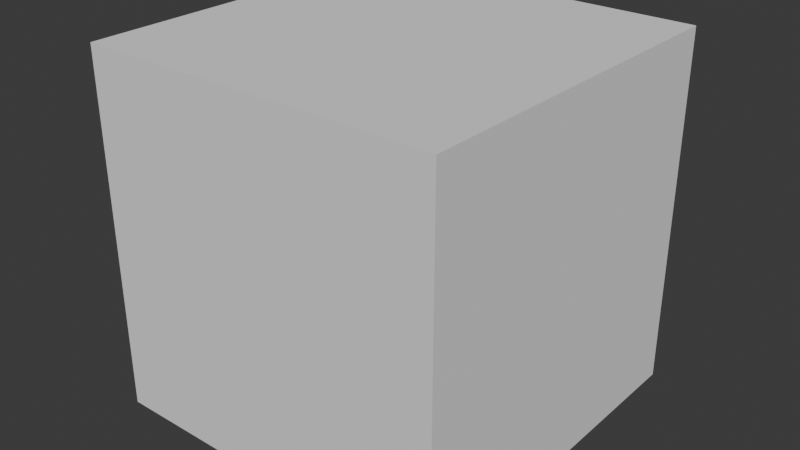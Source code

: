 # Source: blend.blend  (saved by Blender 4.2.66; exported with 4.5.12 LTS)
import bpy
from mathutils import Matrix  # noqa: F401  (used for matrix-valued properties, if any)

bpy.ops.wm.read_factory_settings(use_empty=True)
scene = bpy.context.scene
scene.name = 'Scene'

# ---- collections
col_collection = bpy.data.collections.new('Collection'); scene.collection.children.link(col_collection)

# ---- node groups
ng_006 = bpy.data.node_groups.new('几何节点.006', 'GeometryNodeTree')
_s = ng_006.interface.new_socket(name='几何数据', in_out='OUTPUT', socket_type='NodeSocketGeometry')
_s = ng_006.interface.new_socket(name='几何数据', in_out='INPUT', socket_type='NodeSocketGeometry')
ng_006.is_modifier = True
_N = ng_006.nodes; _L = ng_006.links
n0 = _N.new('NodeGroupInput'); n0.name = '组输入'; n0.location = (-372, -38)
n1 = _N.new('NodeGroupOutput'); n1.name = '组输出'; n1.location = (210, 16)
n2 = _N.new('GeometryNodeScaleElements'); n2.name = '缩放元素'; n2.location = (-122, 16)
n2.inputs[2].default_value = 2.0
n3 = _N.new('FunctionNodeInputVector'); n3.name = '矢量'; n3.location = (-363, -124)
n3.vector = (3.0, 0.0, 0.0)
n3.outputs[0].default_value = (0.0, 0.0, 0.0)
_L.new(n2.outputs[0], n1.inputs[0])
_L.new(n0.outputs[0], n2.inputs[0])
_L.new(n3.outputs[0], n2.inputs[3])
n1.is_active_output = True

# ---- world
world_world = bpy.data.worlds.new('World'); scene.world = world_world
world_world.use_nodes = True; world_world.node_tree.nodes.clear()
_N = world_world.node_tree.nodes; _L = world_world.node_tree.links
n0 = _N.new('ShaderNodeOutputWorld'); n0.name = 'World Output'; n0.location = (300, 300)
n1 = _N.new('ShaderNodeBackground'); n1.name = 'Background'; n1.location = (10, 300)
n1.inputs[0].default_value = (0.05088, 0.05088, 0.05088, 1.0)
_L.new(n1.outputs[0], n0.inputs[0])
n0.is_active_output = True
world_world.color = (0.05088, 0.05088, 0.05088)
world_world.sun_shadow_jitter_overblur = 0.0

# ---- meshes
me_004 = bpy.data.meshes.new('立方体.004')
me_004.from_pydata([(-1.0, -1.0, -1.0), (-1.0, -1.0, 1.0), (-1.0, 1.0, -1.0), (-1.0, 1.0, 1.0), (1.0, -1.0, -1.0), (1.0, -1.0, 1.0), (1.0, 1.0, -1.0), (1.0, 1.0, 1.0)], [], [(0, 1, 3, 2), (2, 3, 7, 6), (6, 7, 5, 4), (4, 5, 1, 0), (2, 6, 4, 0), (7, 3, 1, 5)])
_uv = me_004.uv_layers.new(name='UV 贴图')
_uv.uv.foreach_set('vector', [0.375, 0.0, 0.625, 0.0, 0.625, 0.25, 0.375, 0.25, 0.375, 0.25, 0.625, 0.25, 0.625, 0.5, 0.375, 0.5, 0.375, 0.5, 0.625, 0.5, 0.625, 0.75, 0.375, 0.75, 0.375, 0.75, 0.625, 0.75, 0.625, 1.0, 0.375, 1.0, 0.125, 0.5, 0.375, 0.5, 0.375, 0.75, 0.125, 0.75, 0.625, 0.5, 0.875, 0.5, 0.875, 0.75, 0.625, 0.75])
me_004.update()

# ---- objects
ob_002 = bpy.data.objects.new('立方体.002', me_004)

# ---- transforms, parenting, visibility, modifiers, constraints
ob_002.location = (0.0, 0.0, 0.0)
_m = ob_002.modifiers.new('几何节点', 'NODES')
_m.node_group = ng_006

# ---- collection membership
scene.collection.objects.link(ob_002)

# ---- scene / render settings (as saved in the file)
scene.camera = ob_002
scene.frame_start = 1; scene.frame_end = 250; scene.frame_set(1)
scene.render.engine = 'BLENDER_EEVEE_NEXT'
bpy.context.view_layer.update()

# ---- added for rendering (the .blend has no active camera and no usable light): camera, sun
cam_auto = bpy.data.cameras.new('AutoCamera')
cam_auto.lens = 50.0
cam_auto.sensor_width = 36.0
cam_auto.clip_end = 1000.0
ob_auto_camera = bpy.data.objects.new('AutoCamera', cam_auto)
scene.collection.objects.link(ob_auto_camera)
ob_auto_camera.location = (3.41014, -7.69217, 5.12812)
ob_auto_camera.rotation_euler = (1.09748, -7.21219e-08, 0.694738)
scene.camera = ob_auto_camera
light_auto_sun = bpy.data.lights.new('AutoSun', 'SUN')
light_auto_sun.energy = 3.0
light_auto_sun.angle = 0.0523599
ob_auto_sun = bpy.data.objects.new('AutoSun', light_auto_sun)
scene.collection.objects.link(ob_auto_sun)
ob_auto_sun.rotation_euler = (0.872665, 0.174533, 0.523599)
bpy.context.view_layer.update()
